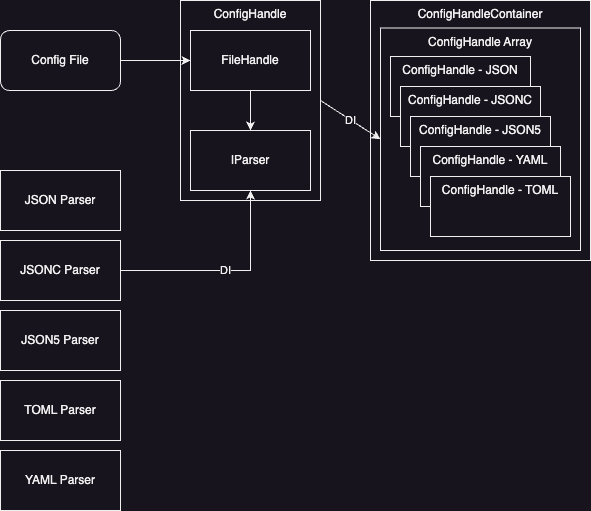

The diagram above was exported from draw.io. Its source (the exported page's mxGraphModel, read from the mxfile embedded in the PNG):
<mxGraphModel dx="1434" dy="854" grid="1" gridSize="10" guides="1" tooltips="1" connect="1" arrows="1" fold="1" page="1" pageScale="1" pageWidth="827" pageHeight="1169" math="0" shadow="0">
  <root>
    <mxCell id="0" />
    <mxCell id="1" parent="0" />
    <mxCell id="KQd2LB36yqsIwt_PhO4b-23" value="ConfigHandleContainer" style="rounded=0;whiteSpace=wrap;html=1;verticalAlign=top;" parent="1" vertex="1">
      <mxGeometry x="430" y="30" width="220" height="260" as="geometry" />
    </mxCell>
    <mxCell id="54fGZRpLJvanQSiLPDoS-1" value="ConfigHandle Array" style="rounded=0;whiteSpace=wrap;html=1;verticalAlign=top;" vertex="1" parent="1">
      <mxGeometry x="440" y="57.5" width="200" height="222.5" as="geometry" />
    </mxCell>
    <mxCell id="KQd2LB36yqsIwt_PhO4b-12" value="ConfigHandle" style="rounded=0;whiteSpace=wrap;html=1;verticalAlign=top;" parent="1" vertex="1">
      <mxGeometry x="240" y="30" width="140" height="200" as="geometry" />
    </mxCell>
    <mxCell id="KQd2LB36yqsIwt_PhO4b-5" value="FileHandle" style="rounded=0;whiteSpace=wrap;html=1;" parent="1" vertex="1">
      <mxGeometry x="250" y="60" width="120" height="60" as="geometry" />
    </mxCell>
    <mxCell id="KQd2LB36yqsIwt_PhO4b-6" value="IParser" style="rounded=0;whiteSpace=wrap;html=1;" parent="1" vertex="1">
      <mxGeometry x="250" y="160" width="120" height="60" as="geometry" />
    </mxCell>
    <mxCell id="KQd2LB36yqsIwt_PhO4b-11" value="Config File" style="rounded=1;whiteSpace=wrap;html=1;" parent="1" vertex="1">
      <mxGeometry x="60" y="60" width="120" height="60" as="geometry" />
    </mxCell>
    <mxCell id="KQd2LB36yqsIwt_PhO4b-13" value="" style="endArrow=classic;html=1;rounded=0;exitX=1;exitY=0.5;exitDx=0;exitDy=0;entryX=0;entryY=0.5;entryDx=0;entryDy=0;" parent="1" source="KQd2LB36yqsIwt_PhO4b-11" target="KQd2LB36yqsIwt_PhO4b-5" edge="1">
      <mxGeometry width="50" height="50" relative="1" as="geometry">
        <mxPoint x="390" y="440" as="sourcePoint" />
        <mxPoint x="440" y="390" as="targetPoint" />
      </mxGeometry>
    </mxCell>
    <mxCell id="KQd2LB36yqsIwt_PhO4b-14" value="" style="endArrow=classic;html=1;rounded=0;entryX=0.5;entryY=0;entryDx=0;entryDy=0;exitX=0.5;exitY=1;exitDx=0;exitDy=0;" parent="1" source="KQd2LB36yqsIwt_PhO4b-5" target="KQd2LB36yqsIwt_PhO4b-6" edge="1">
      <mxGeometry width="50" height="50" relative="1" as="geometry">
        <mxPoint x="190" y="100" as="sourcePoint" />
        <mxPoint x="260" y="100" as="targetPoint" />
      </mxGeometry>
    </mxCell>
    <mxCell id="KQd2LB36yqsIwt_PhO4b-16" value="JSON Parser" style="rounded=0;whiteSpace=wrap;html=1;" parent="1" vertex="1">
      <mxGeometry x="60" y="200" width="120" height="60" as="geometry" />
    </mxCell>
    <mxCell id="KQd2LB36yqsIwt_PhO4b-17" value="JSONC Parser" style="rounded=0;whiteSpace=wrap;html=1;" parent="1" vertex="1">
      <mxGeometry x="60" y="270" width="120" height="60" as="geometry" />
    </mxCell>
    <mxCell id="KQd2LB36yqsIwt_PhO4b-18" value="TOML Parser" style="rounded=0;whiteSpace=wrap;html=1;" parent="1" vertex="1">
      <mxGeometry x="60" y="410" width="120" height="60" as="geometry" />
    </mxCell>
    <mxCell id="KQd2LB36yqsIwt_PhO4b-19" value="YAML Parser" style="rounded=0;whiteSpace=wrap;html=1;" parent="1" vertex="1">
      <mxGeometry x="60" y="480" width="120" height="60" as="geometry" />
    </mxCell>
    <mxCell id="KQd2LB36yqsIwt_PhO4b-20" value="JSON5 Parser" style="rounded=0;whiteSpace=wrap;html=1;" parent="1" vertex="1">
      <mxGeometry x="60" y="340" width="120" height="60" as="geometry" />
    </mxCell>
    <mxCell id="KQd2LB36yqsIwt_PhO4b-21" value="DI" style="endArrow=classic;html=1;rounded=0;exitX=1;exitY=0.5;exitDx=0;exitDy=0;entryX=0.5;entryY=1;entryDx=0;entryDy=0;edgeStyle=orthogonalEdgeStyle;" parent="1" source="KQd2LB36yqsIwt_PhO4b-17" target="KQd2LB36yqsIwt_PhO4b-6" edge="1">
      <mxGeometry width="50" height="50" relative="1" as="geometry">
        <mxPoint x="410" y="350" as="sourcePoint" />
        <mxPoint x="460" y="300" as="targetPoint" />
      </mxGeometry>
    </mxCell>
    <mxCell id="KQd2LB36yqsIwt_PhO4b-26" value="ConfigHandle - JSON" style="rounded=0;whiteSpace=wrap;html=1;verticalAlign=top;" parent="1" vertex="1">
      <mxGeometry x="450" y="86" width="140" height="60" as="geometry" />
    </mxCell>
    <mxCell id="KQd2LB36yqsIwt_PhO4b-30" value="ConfigHandle - JSONC" style="rounded=0;whiteSpace=wrap;html=1;verticalAlign=top;" parent="1" vertex="1">
      <mxGeometry x="460" y="116" width="140" height="60" as="geometry" />
    </mxCell>
    <mxCell id="KQd2LB36yqsIwt_PhO4b-31" value="ConfigHandle - JSON5" style="rounded=0;whiteSpace=wrap;html=1;verticalAlign=top;" parent="1" vertex="1">
      <mxGeometry x="470" y="146" width="140" height="60" as="geometry" />
    </mxCell>
    <mxCell id="KQd2LB36yqsIwt_PhO4b-32" value="ConfigHandle - YAML" style="rounded=0;whiteSpace=wrap;html=1;verticalAlign=top;" parent="1" vertex="1">
      <mxGeometry x="480" y="176" width="140" height="60" as="geometry" />
    </mxCell>
    <mxCell id="KQd2LB36yqsIwt_PhO4b-33" value="ConfigHandle - TOML" style="rounded=0;whiteSpace=wrap;html=1;verticalAlign=top;" parent="1" vertex="1">
      <mxGeometry x="490" y="206" width="140" height="60" as="geometry" />
    </mxCell>
    <mxCell id="KQd2LB36yqsIwt_PhO4b-34" value="DI" style="endArrow=classic;html=1;rounded=0;exitX=1;exitY=0.5;exitDx=0;exitDy=0;entryX=0;entryY=0.5;entryDx=0;entryDy=0;" parent="1" source="KQd2LB36yqsIwt_PhO4b-12" target="54fGZRpLJvanQSiLPDoS-1" edge="1">
      <mxGeometry width="50" height="50" relative="1" as="geometry">
        <mxPoint x="410" y="350" as="sourcePoint" />
        <mxPoint x="460" y="300" as="targetPoint" />
      </mxGeometry>
    </mxCell>
  </root>
</mxGraphModel>